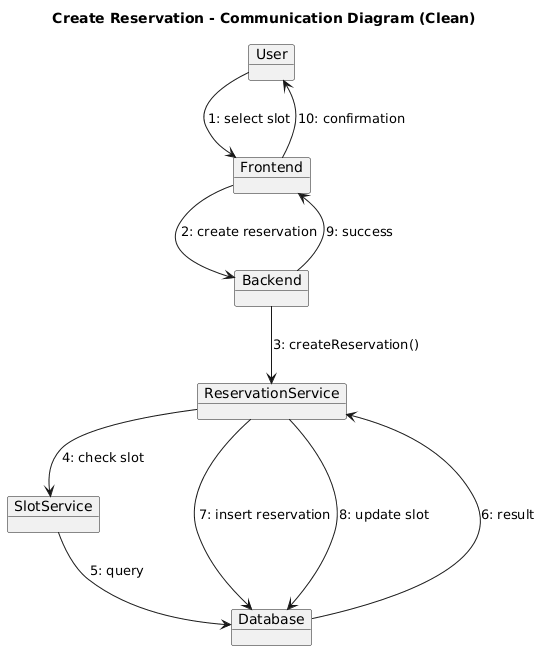

The diagram above was rendered by PlantUML. Its source (embedded in the PNG):
@startuml
title Create Reservation - Communication Diagram (Clean)

object User
object Frontend
object Backend
object ReservationService
object SlotService
object Database

User --> Frontend : 1: select slot
Frontend --> Backend : 2: create reservation
Backend --> ReservationService : 3: createReservation()
ReservationService --> SlotService : 4: check slot
SlotService --> Database : 5: query
Database --> ReservationService : 6: result
ReservationService --> Database : 7: insert reservation
ReservationService --> Database : 8: update slot
Backend --> Frontend : 9: success
Frontend --> User : 10: confirmation
@enduml